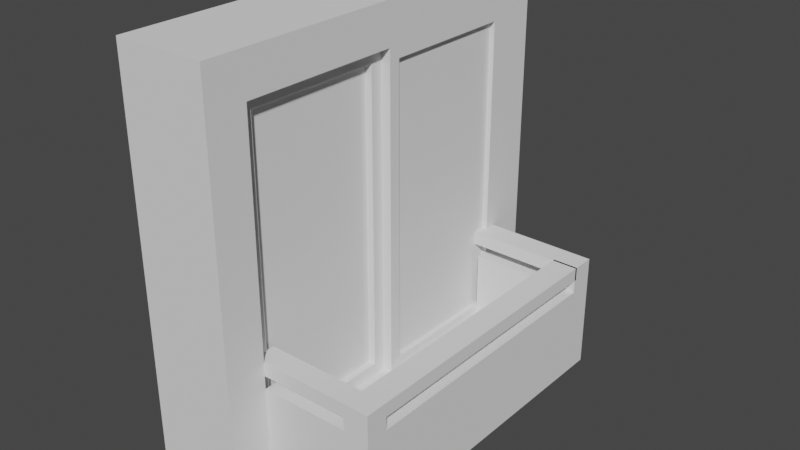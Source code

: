 # Source: WindowBalcony2.blend  (saved by Blender 2.93.21; exported with 4.5.12 LTS)
import bpy
from mathutils import Matrix  # noqa: F401  (used for matrix-valued properties, if any)

bpy.ops.wm.read_factory_settings(use_empty=True)
scene = bpy.context.scene
scene.name = 'Scene'

# ---- collections
col_collection = bpy.data.collections.new('Collection'); scene.collection.children.link(col_collection)

# ---- world
world_world = bpy.data.worlds.new('World'); scene.world = world_world
world_world.use_nodes = True; world_world.node_tree.nodes.clear()
_N = world_world.node_tree.nodes; _L = world_world.node_tree.links
n0 = _N.new('ShaderNodeOutputWorld'); n0.name = 'World Output'; n0.location = (300, 300)
n1 = _N.new('ShaderNodeBackground'); n1.name = 'Background'; n1.location = (10, 300)
n1.inputs[0].default_value = (0.05088, 0.05088, 0.05088, 1.0)
_L.new(n1.outputs[0], n0.inputs[0])
n0.is_active_output = True
world_world.color = (0.05088, 0.05088, 0.05088)
world_world.use_sun_shadow = False
world_world.sun_shadow_jitter_overblur = 0.0

# ---- meshes
me_cube_001 = bpy.data.meshes.new('Cube.001')
me_cube_001.from_pydata([(-1.0, -1.0, -1.0), (-1.0, -1.0, 1.0), (-1.0, 1.0, -1.0), (-1.0, 1.0, 1.0), (1.0, -1.0, -1.0), (1.0, -1.0, 1.0), (1.0, 1.0, -1.0), (1.0, 1.0, 1.0), (-1.0, -1.0, -0.802), (-1.0, -1.0, 0.7974), (-1.0, 1.0, 0.7974), (-1.0, 1.0, -0.802), (1.0, 1.0, 0.7974), (1.0, 1.0, -0.802), (1.0, -1.0, 0.7974), (1.0, -1.0, -0.802), (-1.0, 0.7967, -1.0), (-1.0, -0.8016, -1.0), (-1.0, -0.8016, 1.0), (-1.0, 0.7967, 1.0), (1.0, -0.8016, -1.0), (1.0, 0.7967, -1.0), (1.0, 0.7967, 1.0), (1.0, -0.8016, 1.0), (1.0, 0.7383, -0.7437), (0.6378, -0.7397, 0.7355), (1.0, 0.7383, 0.739), (0.6378, -0.06432, 0.7355), (-1.0, -0.8016, -0.802), (-1.0, 0.7967, -0.802), (-1.0, -0.8016, 0.7974), (-1.0, 0.7967, 0.7974), (-1.0, -0.002455, -1.0), (-1.0, -0.002455, 1.0), (1.0, -0.002455, -1.0), (1.0, -0.002455, 1.0), (0.6378, -0.7397, -0.7402), (0.6378, -0.06432, -0.7402), (-1.0, -0.002455, -0.802), (-1.0, -0.002455, 0.7974), (1.0, 0.05591, -0.7437), (1.0, -0.8016, -0.802), (1.0, 0.05591, 0.739), (1.0, -0.8016, 0.7974), (1.0, 0.7967, 0.7974), (1.0, 0.7967, -0.802), (1.0, -0.002455, -0.802), (1.0, -0.002455, 0.7974), (0.7911, -0.002455, -0.802), (0.7911, -0.8016, -0.802), (0.7911, -0.002455, 0.7974), (0.7911, -0.8016, 0.7974), (0.7911, -0.06432, -0.7402), (0.7911, -0.7397, -0.7402), (0.7911, -0.06432, 0.7355), (0.7911, -0.7397, 0.7355), (0.89, 0.7383, 0.739), (0.89, 0.7383, -0.7437), (0.89, 0.05591, -0.7437), (0.89, 0.05591, 0.739), (-1.0, 1.0, -0.901), (1.0, 1.0, -0.901), (1.0, -1.0, -0.901), (-1.0, -1.0, -0.901), (-1.0, -0.8016, -0.901), (-1.0, 0.7967, -0.901), (1.0, 0.7967, -0.901), (1.0, -0.8016, -0.901), (1.0, -0.002455, -0.901), (-1.0, -0.002455, -0.901), (3.446, -0.002455, -0.802), (3.446, -0.8016, -0.802), (3.446, 0.7967, -0.802), (3.446, 0.7967, -0.901), (3.446, -0.8016, -0.901), (3.446, -0.002455, -0.901), (-1.0, -0.6923, -1.0), (1.0, -0.6923, 1.0), (1.0, -0.6923, -0.802), (1.0, -0.6923, 0.7974), (-1.0, -0.6923, 1.0), (1.0, -0.6923, -1.0), (-1.0, -0.6923, -0.802), (-1.0, -0.6923, 0.7974), (0.6378, -0.6473, 0.7355), (0.6378, -0.6473, -0.7402), (0.7911, -0.6923, -0.802), (0.7911, -0.6923, 0.7974), (0.7911, -0.6473, -0.7402), (0.7911, -0.6473, 0.7355), (-1.0, -0.6923, -0.901), (1.0, -0.6923, -0.901), (3.446, -0.6923, -0.802), (3.446, -0.6923, -0.901), (-1.0, 0.675, 1.0), (1.0, 0.675, -1.0), (-1.0, 0.675, -0.802), (-1.0, 0.675, 0.7974), (-1.0, 0.675, -1.0), (1.0, 0.675, 1.0), (1.0, 0.675, -0.802), (1.0, 0.675, 0.7974), (1.0, 0.6344, -0.7437), (1.0, 0.6344, 0.739), (0.89, 0.6344, -0.7437), (0.89, 0.6344, 0.739), (1.0, 0.675, -0.901), (-1.0, 0.675, -0.901), (3.446, 0.675, -0.802), (3.446, 0.675, -0.901), (2.898, -0.002455, -0.901), (2.898, -0.8016, -0.901), (2.898, 0.7967, -0.802), (2.898, 0.7967, -0.901), (2.898, -0.8016, -0.802), (2.898, -0.002455, -0.802), (2.898, -0.6923, -0.802), (2.898, -0.6923, -0.901), (2.898, 0.675, -0.802), (2.898, 0.675, -0.901), (1.0, -0.6923, -0.4587), (1.0, -0.8016, -0.4587), (3.446, -0.6923, -0.4587), (3.446, -0.8016, -0.4587), (3.446, 0.675, -0.4587), (3.446, -0.002455, -0.4587), (2.898, 0.7967, -0.4587), (3.446, 0.7967, -0.4587), (2.898, -0.8016, -0.4587), (2.898, -0.6923, -0.4587), (1.0, 0.7967, -0.4587), (1.0, 0.675, -0.4587), (2.898, 0.675, -0.4587), (2.898, -0.002455, -0.4587), (3.446, -0.6923, -0.3955), (3.446, -0.8016, -0.3955), (2.898, 0.7967, -0.3955), (3.446, 0.7967, -0.3955), (2.898, -0.8016, -0.3955), (2.898, -0.6923, -0.3955), (3.446, 0.675, -0.3955), (2.898, 0.675, -0.3955), (3.446, -0.6923, -0.329), (3.446, -0.8016, -0.329), (2.898, 0.7967, -0.329), (3.446, 0.7967, -0.329), (2.898, -0.8016, -0.329), (2.898, -0.6923, -0.329), (3.446, 0.675, -0.329), (2.898, 0.675, -0.329), (0.7529, 0.675, -0.3955), (0.7529, 0.7967, -0.3955), (0.7529, -0.8016, -0.3955), (0.7529, -0.6923, -0.3955), (0.7529, 0.675, -0.329), (0.7529, 0.7967, -0.329), (0.7529, -0.8016, -0.329), (0.7529, -0.6923, -0.329), (2.898, 0.6859, -0.3955), (3.446, 0.6859, -0.3955), (2.898, 0.6859, -0.329), (3.446, 0.6859, -0.329)], [], [(31, 19, 3, 10), (10, 3, 7, 12), (43, 23, 5, 14), (14, 5, 1, 9), (17, 20, 4, 0), (23, 18, 1, 5), (62, 15, 8, 63), (15, 14, 9, 8), (67, 41, 15, 62), (41, 43, 14, 15), (60, 11, 13, 61), (11, 10, 12, 13), (65, 29, 11, 60), (29, 31, 10, 11), (8, 9, 30, 28), (96, 97, 31, 29), (63, 8, 28, 64), (107, 96, 29, 65), (13, 12, 44, 45), (85, 84, 25, 36), (61, 13, 45, 66), (113, 112, 72, 73), (7, 3, 19, 22), (77, 80, 18, 23), (2, 6, 21, 16), (76, 81, 20, 17), (12, 7, 22, 44), (79, 77, 23, 43), (9, 1, 18, 30), (97, 94, 19, 31), (83, 80, 33, 39), (101, 99, 35, 47), (98, 95, 34, 32), (99, 94, 33, 35), (117, 110, 75, 93), (103, 42, 59, 105), (90, 82, 38, 69), (82, 83, 39, 38), (43, 41, 49, 51), (46, 47, 50, 48), (78, 46, 48, 86), (79, 43, 51, 87), (26, 24, 45, 44), (102, 40, 46, 100), (103, 26, 44, 101), (40, 42, 47, 46), (88, 52, 37, 85), (88, 53, 49, 86), (89, 54, 50, 87), (53, 55, 51, 49), (54, 52, 48, 50), (52, 54, 27, 37), (89, 55, 25, 84), (55, 53, 36, 25), (104, 105, 59, 58), (24, 26, 56, 57), (42, 40, 58, 59), (102, 24, 57, 104), (76, 90, 69, 32), (95, 106, 68, 34), (81, 91, 67, 20), (6, 61, 66, 21), (98, 107, 65, 16), (0, 63, 64, 17), (16, 65, 60, 2), (2, 60, 61, 6), (20, 67, 62, 4), (4, 62, 63, 0), (93, 92, 71, 74), (109, 108, 70, 75), (119, 113, 73, 109), (116, 78, 120, 129), (114, 111, 74, 71), (115, 116, 129, 133), (108, 72, 127, 124), (75, 70, 92, 93), (34, 68, 91, 81), (17, 64, 90, 76), (54, 89, 84, 27), (55, 89, 87, 51), (52, 88, 86, 48), (53, 88, 85, 36), (47, 79, 87, 50), (41, 78, 86, 49), (28, 30, 83, 82), (64, 28, 82, 90), (111, 117, 93, 74), (30, 18, 80, 83), (47, 35, 77, 79), (32, 34, 81, 76), (35, 33, 80, 77), (37, 27, 84, 85), (114, 71, 123, 128), (110, 119, 109, 75), (73, 72, 108, 109), (32, 69, 107, 98), (21, 66, 106, 95), (40, 102, 104, 58), (57, 56, 105, 104), (42, 103, 101, 47), (24, 102, 100, 45), (26, 103, 105, 56), (22, 19, 94, 99), (16, 21, 95, 98), (44, 22, 99, 101), (39, 33, 94, 97), (69, 38, 96, 107), (38, 39, 97, 96), (68, 106, 119, 110), (41, 114, 128, 121), (67, 91, 117, 111), (46, 78, 116, 115), (100, 46, 115, 118), (41, 67, 111, 114), (45, 100, 131, 130), (106, 66, 113, 119), (91, 68, 110, 117), (66, 45, 112, 113), (128, 123, 135, 138), (132, 133, 125, 124), (133, 129, 122, 125), (126, 132, 141, 136), (130, 131, 132, 126), (120, 121, 128, 129), (78, 41, 121, 120), (118, 115, 133, 132), (92, 70, 125, 122), (100, 118, 132, 131), (71, 92, 122, 123), (72, 112, 126, 127), (112, 45, 130, 126), (70, 108, 124, 125), (141, 140, 148, 149), (139, 138, 152, 153), (132, 124, 140, 141), (129, 128, 138, 139), (127, 126, 136, 137), (123, 122, 134, 135), (124, 127, 137, 140), (122, 129, 139, 134), (147, 146, 143, 142), (144, 149, 148, 145), (134, 139, 158, 159), (137, 136, 144, 145), (144, 136, 151, 155), (140, 137, 145, 148), (138, 135, 143, 146), (135, 134, 142, 143), (153, 152, 156, 157), (151, 150, 154, 155), (141, 149, 154, 150), (147, 139, 153, 157), (146, 147, 157, 156), (136, 141, 150, 151), (138, 146, 156, 152), (149, 144, 155, 154), (159, 158, 160, 161), (139, 147, 160, 158), (147, 142, 161, 160), (142, 134, 159, 161)])
_uv = me_cube_001.uv_layers.new(name='UVMap')
_uv.uv.foreach_set('vector', [0.5997, 0.2246, 0.625, 0.2246, 0.625, 0.25, 0.5997, 0.25, 0.5997, 0.25, 0.625, 0.25, 0.625, 0.5, 0.5997, 0.5, 0.5997, 0.7252, 0.625, 0.7252, 0.625, 0.75, 0.5997, 0.75, 0.5997, 0.75, 0.625, 0.75, 0.625, 1.0, 0.5997, 1.0, 0.125, 0.7252, 0.375, 0.7252, 0.375, 0.75, 0.125, 0.75, 0.625, 0.7252, 0.875, 0.7252, 0.875, 0.75, 0.625, 0.75, 0.3874, 0.75, 0.3997, 0.75, 0.3997, 1.0, 0.3874, 1.0, 0.3997, 0.75, 0.5997, 0.75, 0.5997, 1.0, 0.3997, 1.0, 0.3874, 0.7252, 0.3997, 0.7252, 0.3997, 0.75, 0.3874, 0.75, 0.3997, 0.7252, 0.5997, 0.7252, 0.5997, 0.75, 0.3997, 0.75, 0.3874, 0.25, 0.3997, 0.25, 0.3997, 0.5, 0.3874, 0.5, 0.3997, 0.25, 0.5997, 0.25, 0.5997, 0.5, 0.3997, 0.5, 0.3874, 0.2246, 0.3997, 0.2246, 0.3997, 0.25, 0.3874, 0.25, 0.3997, 0.2246, 0.5997, 0.2246, 0.5997, 0.25, 0.3997, 0.25, 0.3997, 0.0, 0.5997, 0.0, 0.5997, 0.0248, 0.3997, 0.0248, 0.3997, 0.2094, 0.5997, 0.2094, 0.5997, 0.2246, 0.3997, 0.2246, 0.3874, 0.0, 0.3997, 0.0, 0.3997, 0.0248, 0.3874, 0.0248, 0.3874, 0.2094, 0.3997, 0.2094, 0.3997, 0.2246, 0.3874, 0.2246, 0.3997, 0.5, 0.5997, 0.5, 0.5997, 0.5254, 0.3997, 0.5254, 0.4075, 0.7059, 0.5919, 0.7059, 0.5919, 0.7175, 0.4075, 0.7175, 0.3874, 0.5, 0.3997, 0.5, 0.3997, 0.5254, 0.3874, 0.5254, 0.3874, 0.5254, 0.3997, 0.5254, 0.3997, 0.5254, 0.3874, 0.5254, 0.625, 0.5, 0.875, 0.5, 0.875, 0.5254, 0.625, 0.5254, 0.625, 0.7115, 0.875, 0.7115, 0.875, 0.7252, 0.625, 0.7252, 0.125, 0.5, 0.375, 0.5, 0.375, 0.5254, 0.125, 0.5254, 0.125, 0.7115, 0.375, 0.7115, 0.375, 0.7252, 0.125, 0.7252, 0.5997, 0.5, 0.625, 0.5, 0.625, 0.5254, 0.5997, 0.5254, 0.5997, 0.7115, 0.625, 0.7115, 0.625, 0.7252, 0.5997, 0.7252, 0.5997, 0.0, 0.625, 0.0, 0.625, 0.0248, 0.5997, 0.0248, 0.5997, 0.2094, 0.625, 0.2094, 0.625, 0.2246, 0.5997, 0.2246, 0.5997, 0.03847, 0.625, 0.03847, 0.625, 0.1247, 0.5997, 0.1247, 0.5997, 0.5406, 0.625, 0.5406, 0.625, 0.6253, 0.5997, 0.6253, 0.125, 0.5406, 0.375, 0.5406, 0.375, 0.6253, 0.125, 0.6253, 0.625, 0.5406, 0.875, 0.5406, 0.875, 0.6253, 0.625, 0.6253, 0.3874, 0.7115, 0.3874, 0.6253, 0.3874, 0.6253, 0.3874, 0.7115, 0.5924, 0.5457, 0.5924, 0.618, 0.5924, 0.618, 0.5924, 0.5457, 0.3874, 0.03847, 0.3997, 0.03847, 0.3997, 0.1247, 0.3874, 0.1247, 0.3997, 0.03847, 0.5997, 0.03847, 0.5997, 0.1247, 0.3997, 0.1247, 0.5997, 0.7252, 0.3997, 0.7252, 0.3997, 0.7252, 0.5997, 0.7252, 0.3997, 0.6253, 0.5997, 0.6253, 0.5997, 0.6253, 0.3997, 0.6253, 0.3997, 0.7115, 0.3997, 0.6253, 0.3997, 0.6253, 0.3997, 0.7115, 0.5997, 0.7115, 0.5997, 0.7252, 0.5997, 0.7252, 0.5997, 0.7115, 0.5924, 0.5327, 0.407, 0.5327, 0.3997, 0.5254, 0.5997, 0.5254, 0.407, 0.5457, 0.407, 0.618, 0.3997, 0.6253, 0.3997, 0.5406, 0.5924, 0.5457, 0.5924, 0.5327, 0.5997, 0.5254, 0.5997, 0.5406, 0.407, 0.618, 0.5924, 0.618, 0.5997, 0.6253, 0.3997, 0.6253, 0.4075, 0.7059, 0.4075, 0.633, 0.4075, 0.633, 0.4075, 0.7059, 0.4075, 0.7059, 0.4075, 0.7175, 0.3997, 0.7252, 0.3997, 0.7115, 0.5919, 0.7059, 0.5919, 0.633, 0.5997, 0.6253, 0.5997, 0.7115, 0.4075, 0.7175, 0.5919, 0.7175, 0.5997, 0.7252, 0.3997, 0.7252, 0.5919, 0.633, 0.4075, 0.633, 0.3997, 0.6253, 0.5997, 0.6253, 0.4075, 0.633, 0.5919, 0.633, 0.5919, 0.633, 0.4075, 0.633, 0.5919, 0.7059, 0.5919, 0.7175, 0.5919, 0.7175, 0.5919, 0.7059, 0.5919, 0.7175, 0.4075, 0.7175, 0.4075, 0.7175, 0.5919, 0.7175, 0.407, 0.5457, 0.5924, 0.5457, 0.5924, 0.618, 0.407, 0.618, 0.407, 0.5327, 0.5924, 0.5327, 0.5924, 0.5327, 0.407, 0.5327, 0.5924, 0.618, 0.407, 0.618, 0.407, 0.618, 0.5924, 0.618, 0.407, 0.5457, 0.407, 0.5327, 0.407, 0.5327, 0.407, 0.5457, 0.375, 0.03847, 0.3874, 0.03847, 0.3874, 0.1247, 0.375, 0.1247, 0.375, 0.5406, 0.3874, 0.5406, 0.3874, 0.6253, 0.375, 0.6253, 0.375, 0.7115, 0.3874, 0.7115, 0.3874, 0.7252, 0.375, 0.7252, 0.375, 0.5, 0.3874, 0.5, 0.3874, 0.5254, 0.375, 0.5254, 0.375, 0.2094, 0.3874, 0.2094, 0.3874, 0.2246, 0.375, 0.2246, 0.375, 0.0, 0.3874, 0.0, 0.3874, 0.0248, 0.375, 0.0248, 0.375, 0.2246, 0.3874, 0.2246, 0.3874, 0.25, 0.375, 0.25, 0.375, 0.25, 0.3874, 0.25, 0.3874, 0.5, 0.375, 0.5, 0.375, 0.7252, 0.3874, 0.7252, 0.3874, 0.75, 0.375, 0.75, 0.375, 0.75, 0.3874, 0.75, 0.3874, 1.0, 0.375, 1.0, 0.3874, 0.7115, 0.3997, 0.7115, 0.3997, 0.7252, 0.3874, 0.7252, 0.3874, 0.5406, 0.3997, 0.5406, 0.3997, 0.6253, 0.3874, 0.6253, 0.3874, 0.5406, 0.3874, 0.5254, 0.3874, 0.5254, 0.3874, 0.5406, 0.3997, 0.7115, 0.3997, 0.7115, 0.3997, 0.7115, 0.3997, 0.7115, 0.3997, 0.7252, 0.3874, 0.7252, 0.3874, 0.7252, 0.3997, 0.7252, 0.3997, 0.6253, 0.3997, 0.7115, 0.3997, 0.7115, 0.3997, 0.6253, 0.3997, 0.5406, 0.3997, 0.5254, 0.3997, 0.5254, 0.3997, 0.5406, 0.3874, 0.6253, 0.3997, 0.6253, 0.3997, 0.7115, 0.3874, 0.7115, 0.375, 0.6253, 0.3874, 0.6253, 0.3874, 0.7115, 0.375, 0.7115, 0.375, 0.0248, 0.3874, 0.0248, 0.3874, 0.03847, 0.375, 0.03847, 0.5919, 0.633, 0.5919, 0.7059, 0.5919, 0.7059, 0.5919, 0.633, 0.5919, 0.7175, 0.5919, 0.7059, 0.5997, 0.7115, 0.5997, 0.7252, 0.4075, 0.633, 0.4075, 0.7059, 0.3997, 0.7115, 0.3997, 0.6253, 0.4075, 0.7175, 0.4075, 0.7059, 0.4075, 0.7059, 0.4075, 0.7175, 0.5997, 0.6253, 0.5997, 0.7115, 0.5997, 0.7115, 0.5997, 0.6253, 0.3997, 0.7252, 0.3997, 0.7115, 0.3997, 0.7115, 0.3997, 0.7252, 0.3997, 0.0248, 0.5997, 0.0248, 0.5997, 0.03847, 0.3997, 0.03847, 0.3874, 0.0248, 0.3997, 0.0248, 0.3997, 0.03847, 0.3874, 0.03847, 0.3874, 0.7252, 0.3874, 0.7115, 0.3874, 0.7115, 0.3874, 0.7252, 0.5997, 0.0248, 0.625, 0.0248, 0.625, 0.03847, 0.5997, 0.03847, 0.5997, 0.6253, 0.625, 0.6253, 0.625, 0.7115, 0.5997, 0.7115, 0.125, 0.6253, 0.375, 0.6253, 0.375, 0.7115, 0.125, 0.7115, 0.625, 0.6253, 0.875, 0.6253, 0.875, 0.7115, 0.625, 0.7115, 0.4075, 0.633, 0.5919, 0.633, 0.5919, 0.7059, 0.4075, 0.7059, 0.3997, 0.7252, 0.3997, 0.7252, 0.3997, 0.7252, 0.3997, 0.7252, 0.3874, 0.6253, 0.3874, 0.5406, 0.3874, 0.5406, 0.3874, 0.6253, 0.3874, 0.5254, 0.3997, 0.5254, 0.3997, 0.5406, 0.3874, 0.5406, 0.375, 0.1247, 0.3874, 0.1247, 0.3874, 0.2094, 0.375, 0.2094, 0.375, 0.5254, 0.3874, 0.5254, 0.3874, 0.5406, 0.375, 0.5406, 0.407, 0.618, 0.407, 0.5457, 0.407, 0.5457, 0.407, 0.618, 0.407, 0.5327, 0.5924, 0.5327, 0.5924, 0.5457, 0.407, 0.5457, 0.5924, 0.618, 0.5924, 0.5457, 0.5997, 0.5406, 0.5997, 0.6253, 0.407, 0.5327, 0.407, 0.5457, 0.3997, 0.5406, 0.3997, 0.5254, 0.5924, 0.5327, 0.5924, 0.5457, 0.5924, 0.5457, 0.5924, 0.5327, 0.625, 0.5254, 0.875, 0.5254, 0.875, 0.5406, 0.625, 0.5406, 0.125, 0.5254, 0.375, 0.5254, 0.375, 0.5406, 0.125, 0.5406, 0.5997, 0.5254, 0.625, 0.5254, 0.625, 0.5406, 0.5997, 0.5406, 0.5997, 0.1247, 0.625, 0.1247, 0.625, 0.2094, 0.5997, 0.2094, 0.3874, 0.1247, 0.3997, 0.1247, 0.3997, 0.2094, 0.3874, 0.2094, 0.3997, 0.1247, 0.5997, 0.1247, 0.5997, 0.2094, 0.3997, 0.2094, 0.3874, 0.6253, 0.3874, 0.5406, 0.3874, 0.5406, 0.3874, 0.6253, 0.3997, 0.7252, 0.3997, 0.7252, 0.3997, 0.7252, 0.3997, 0.7252, 0.3874, 0.7252, 0.3874, 0.7115, 0.3874, 0.7115, 0.3874, 0.7252, 0.3997, 0.6253, 0.3997, 0.7115, 0.3997, 0.7115, 0.3997, 0.6253, 0.3997, 0.5406, 0.3997, 0.6253, 0.3997, 0.6253, 0.3997, 0.5406, 0.3997, 0.7252, 0.3874, 0.7252, 0.3874, 0.7252, 0.3997, 0.7252, 0.3997, 0.5254, 0.3997, 0.5406, 0.3997, 0.5406, 0.3997, 0.5254, 0.3874, 0.5406, 0.3874, 0.5254, 0.3874, 0.5254, 0.3874, 0.5406, 0.3874, 0.7115, 0.3874, 0.6253, 0.3874, 0.6253, 0.3874, 0.7115, 0.3874, 0.5254, 0.3997, 0.5254, 0.3997, 0.5254, 0.3874, 0.5254, 0.3997, 0.7252, 0.3997, 0.7252, 0.3997, 0.7252, 0.3997, 0.7252, 0.3997, 0.5406, 0.3997, 0.6253, 0.3997, 0.6253, 0.3997, 0.5406, 0.3997, 0.6253, 0.3997, 0.7115, 0.3997, 0.7115, 0.3997, 0.6253, 0.3997, 0.5254, 0.3997, 0.5406, 0.3997, 0.5406, 0.3997, 0.5254, 0.3997, 0.5254, 0.3997, 0.5406, 0.3997, 0.5406, 0.3997, 0.5254, 0.3997, 0.7115, 0.3997, 0.7252, 0.3997, 0.7252, 0.3997, 0.7115, 0.3997, 0.7115, 0.3997, 0.7252, 0.3997, 0.7252, 0.3997, 0.7115, 0.3997, 0.5406, 0.3997, 0.6253, 0.3997, 0.6253, 0.3997, 0.5406, 0.3997, 0.7115, 0.3997, 0.6253, 0.3997, 0.6253, 0.3997, 0.7115, 0.3997, 0.5406, 0.3997, 0.5406, 0.3997, 0.5406, 0.3997, 0.5406, 0.3997, 0.7252, 0.3997, 0.7115, 0.3997, 0.7115, 0.3997, 0.7252, 0.3997, 0.5254, 0.3997, 0.5254, 0.3997, 0.5254, 0.3997, 0.5254, 0.3997, 0.5254, 0.3997, 0.5254, 0.3997, 0.5254, 0.3997, 0.5254, 0.3997, 0.6253, 0.3997, 0.5406, 0.3997, 0.5406, 0.3997, 0.6253, 0.3997, 0.5406, 0.3997, 0.5406, 0.3997, 0.5406, 0.3997, 0.5406, 0.3997, 0.7115, 0.3997, 0.7252, 0.3997, 0.7252, 0.3997, 0.7115, 0.3997, 0.5406, 0.3997, 0.5406, 0.3997, 0.5406, 0.3997, 0.5406, 0.3997, 0.7115, 0.3997, 0.7252, 0.3997, 0.7252, 0.3997, 0.7115, 0.3997, 0.5254, 0.3997, 0.5254, 0.3997, 0.5254, 0.3997, 0.5254, 0.3997, 0.7252, 0.3997, 0.7115, 0.3997, 0.7115, 0.3997, 0.7252, 0.3997, 0.5406, 0.3997, 0.5254, 0.3997, 0.5254, 0.3997, 0.5406, 0.3997, 0.7115, 0.3997, 0.7115, 0.3997, 0.7115, 0.3997, 0.7115, 0.3997, 0.7115, 0.3997, 0.7252, 0.3997, 0.7252, 0.3997, 0.7115, 0.3997, 0.5254, 0.3997, 0.5406, 0.3997, 0.5406, 0.3997, 0.5254, 0.3997, 0.7115, 0.3997, 0.7115, 0.3997, 0.7115, 0.3997, 0.7115, 0.3997, 0.5254, 0.3997, 0.5254, 0.3997, 0.5254, 0.3997, 0.5254, 0.3997, 0.5254, 0.3997, 0.5254, 0.3997, 0.5254, 0.3997, 0.5254, 0.3997, 0.5406, 0.3997, 0.5254, 0.3997, 0.5254, 0.3997, 0.5406, 0.3997, 0.7252, 0.3997, 0.7252, 0.3997, 0.7252, 0.3997, 0.7252, 0.3997, 0.7252, 0.3997, 0.7115, 0.3997, 0.7115, 0.3997, 0.7252, 0.3997, 0.7115, 0.3997, 0.7252, 0.3997, 0.7252, 0.3997, 0.7115, 0.3997, 0.5254, 0.3997, 0.5406, 0.3997, 0.5406, 0.3997, 0.5254, 0.3997, 0.5406, 0.3997, 0.5406, 0.3997, 0.5406, 0.3997, 0.5406, 0.3997, 0.7115, 0.3997, 0.7115, 0.3997, 0.7115, 0.3997, 0.7115, 0.3997, 0.7252, 0.3997, 0.7115, 0.3997, 0.7115, 0.3997, 0.7252, 0.3997, 0.5254, 0.3997, 0.5406, 0.3997, 0.5406, 0.3997, 0.5254, 0.3997, 0.7252, 0.3997, 0.7252, 0.3997, 0.7252, 0.3997, 0.7252, 0.3997, 0.5406, 0.3997, 0.5254, 0.3997, 0.5254, 0.3997, 0.5406, 0.3997, 0.7115, 0.3997, 0.7115, 0.3997, 0.7115, 0.3997, 0.7115, 0.3997, 0.7115, 0.3997, 0.7115, 0.3997, 0.7115, 0.3997, 0.7115, 0.3997, 0.7115, 0.3997, 0.7115, 0.3997, 0.7115, 0.3997, 0.7115, 0.3997, 0.7115, 0.3997, 0.7115, 0.3997, 0.7115, 0.3997, 0.7115])
me_cube_001.use_remesh_fix_poles = True
me_cube_001.use_remesh_preserve_attributes = False
me_cube_001.update()

# ---- objects
ob_cube = bpy.data.objects.new('Cube', me_cube_001)

# ---- transforms, parenting, visibility, modifiers, constraints
ob_cube.location = (0.0, 0.0, 0.0)
ob_cube.scale = (0.2287, 1.0, 1.0)

# ---- collection membership
col_collection.objects.link(ob_cube)

# ---- scene / render settings (as saved in the file)
scene.frame_start = 1; scene.frame_end = 250; scene.frame_set(1)
scene.render.engine = 'BLENDER_EEVEE_NEXT'
scene.cycles.use_denoising = False
scene.cycles.samples = 128
scene.cycles.sampling_pattern = 'TABULATED_SOBOL'
scene.cycles.use_adaptive_sampling = False
scene.cycles.use_light_tree = False
scene.view_settings.view_transform = 'Filmic'
bpy.context.view_layer.update()

# ---- added for rendering (the .blend has no active camera and no usable light): camera, sun
cam_auto = bpy.data.cameras.new('AutoCamera')
cam_auto.lens = 50.0
cam_auto.sensor_width = 36.0
cam_auto.clip_end = 1000.0
ob_auto_camera = bpy.data.objects.new('AutoCamera', cam_auto)
scene.collection.objects.link(ob_auto_camera)
ob_auto_camera.location = (3.06073, -3.33715, 2.22477)
ob_auto_camera.rotation_euler = (1.09748, -7.21219e-08, 0.694738)
scene.camera = ob_auto_camera
light_auto_sun = bpy.data.lights.new('AutoSun', 'SUN')
light_auto_sun.energy = 3.0
light_auto_sun.angle = 0.0523599
ob_auto_sun = bpy.data.objects.new('AutoSun', light_auto_sun)
scene.collection.objects.link(ob_auto_sun)
ob_auto_sun.rotation_euler = (0.872665, 0.174533, 0.523599)
bpy.context.view_layer.update()
